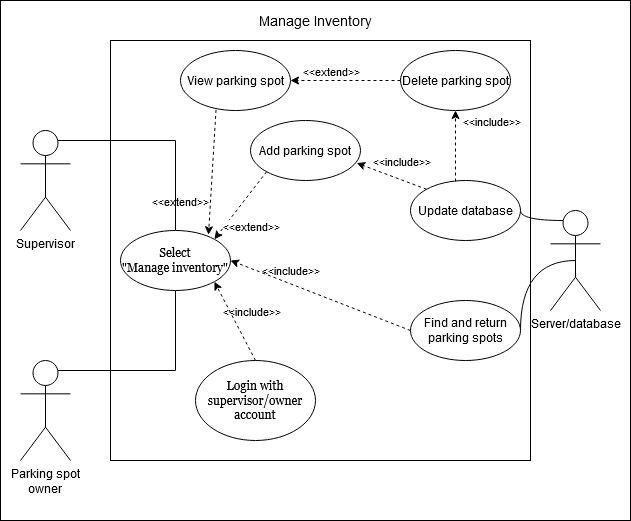

The diagram above was exported from draw.io. Its source (the exported page's mxGraphModel, read from the mxfile embedded in the PNG):
<mxGraphModel dx="1550" dy="875" grid="1" gridSize="10" guides="1" tooltips="1" connect="1" arrows="1" fold="1" page="1" pageScale="1" pageWidth="850" pageHeight="1100" math="0" shadow="0">
  <root>
    <mxCell id="0" />
    <mxCell id="1" parent="0" />
    <mxCell id="cjm1OMNNloKvu1lOhhK5-2" value="" style="rounded=0;whiteSpace=wrap;html=1;" parent="1" vertex="1">
      <mxGeometry x="110" y="160" width="630" height="520" as="geometry" />
    </mxCell>
    <mxCell id="NExnbf7yAQI60Q4ngMHI-1" value="" style="whiteSpace=wrap;html=1;aspect=fixed;" parent="1" vertex="1">
      <mxGeometry x="220" y="200" width="420" height="420" as="geometry" />
    </mxCell>
    <mxCell id="NExnbf7yAQI60Q4ngMHI-7" style="edgeStyle=orthogonalEdgeStyle;rounded=0;orthogonalLoop=1;jettySize=auto;html=1;exitX=0.75;exitY=0.1;exitDx=0;exitDy=0;exitPerimeter=0;entryX=0.5;entryY=0;entryDx=0;entryDy=0;endArrow=none;endFill=0;" parent="1" source="NExnbf7yAQI60Q4ngMHI-2" target="NExnbf7yAQI60Q4ngMHI-6" edge="1">
      <mxGeometry relative="1" as="geometry" />
    </mxCell>
    <mxCell id="NExnbf7yAQI60Q4ngMHI-2" value="Supervisor" style="shape=umlActor;verticalLabelPosition=bottom;verticalAlign=top;html=1;outlineConnect=0;" parent="1" vertex="1">
      <mxGeometry x="130" y="290" width="50" height="100" as="geometry" />
    </mxCell>
    <mxCell id="NExnbf7yAQI60Q4ngMHI-32" style="edgeStyle=orthogonalEdgeStyle;orthogonalLoop=1;jettySize=auto;html=1;exitX=0.25;exitY=0.1;exitDx=0;exitDy=0;exitPerimeter=0;entryX=1;entryY=0.5;entryDx=0;entryDy=0;endArrow=none;endFill=0;curved=1;" parent="1" source="NExnbf7yAQI60Q4ngMHI-3" target="NExnbf7yAQI60Q4ngMHI-24" edge="1">
      <mxGeometry relative="1" as="geometry">
        <Array as="points">
          <mxPoint x="630" y="380" />
        </Array>
      </mxGeometry>
    </mxCell>
    <mxCell id="NExnbf7yAQI60Q4ngMHI-33" style="edgeStyle=orthogonalEdgeStyle;curved=1;orthogonalLoop=1;jettySize=auto;html=1;exitX=0.5;exitY=0.5;exitDx=0;exitDy=0;exitPerimeter=0;entryX=1;entryY=0.5;entryDx=0;entryDy=0;endArrow=none;endFill=0;" parent="1" source="NExnbf7yAQI60Q4ngMHI-3" target="NExnbf7yAQI60Q4ngMHI-18" edge="1">
      <mxGeometry relative="1" as="geometry">
        <Array as="points">
          <mxPoint x="630" y="420" />
        </Array>
      </mxGeometry>
    </mxCell>
    <mxCell id="NExnbf7yAQI60Q4ngMHI-3" value="&lt;div&gt;Server/database&lt;/div&gt;" style="shape=umlActor;verticalLabelPosition=bottom;verticalAlign=top;html=1;outlineConnect=0;" parent="1" vertex="1">
      <mxGeometry x="660" y="370" width="50" height="100" as="geometry" />
    </mxCell>
    <mxCell id="NExnbf7yAQI60Q4ngMHI-8" style="edgeStyle=orthogonalEdgeStyle;rounded=0;orthogonalLoop=1;jettySize=auto;html=1;exitX=0.75;exitY=0.1;exitDx=0;exitDy=0;exitPerimeter=0;entryX=0.5;entryY=1;entryDx=0;entryDy=0;endArrow=none;endFill=0;" parent="1" source="NExnbf7yAQI60Q4ngMHI-5" target="NExnbf7yAQI60Q4ngMHI-6" edge="1">
      <mxGeometry relative="1" as="geometry">
        <Array as="points">
          <mxPoint x="285" y="530" />
        </Array>
      </mxGeometry>
    </mxCell>
    <mxCell id="NExnbf7yAQI60Q4ngMHI-5" value="&lt;div&gt;Parking spot&lt;/div&gt;&lt;div&gt;owner&lt;br&gt;&lt;/div&gt;" style="shape=umlActor;verticalLabelPosition=bottom;verticalAlign=top;html=1;outlineConnect=0;" parent="1" vertex="1">
      <mxGeometry x="130" y="520" width="50" height="100" as="geometry" />
    </mxCell>
    <mxCell id="NExnbf7yAQI60Q4ngMHI-6" value="&lt;div&gt;&lt;font face=&quot;Georgia&quot;&gt;Select&lt;/font&gt;&lt;/div&gt;&lt;div&gt;&lt;font face=&quot;Georgia&quot;&gt;&quot;Manage inventory&quot; &lt;/font&gt;&lt;/div&gt;" style="ellipse;whiteSpace=wrap;html=1;" parent="1" vertex="1">
      <mxGeometry x="230" y="390" width="110" height="60" as="geometry" />
    </mxCell>
    <mxCell id="NExnbf7yAQI60Q4ngMHI-9" value="&lt;font face=&quot;Georgia&quot;&gt;Login with supervisor/owner account&lt;/font&gt;" style="ellipse;whiteSpace=wrap;html=1;" parent="1" vertex="1">
      <mxGeometry x="305" y="520" width="120" height="80" as="geometry" />
    </mxCell>
    <mxCell id="NExnbf7yAQI60Q4ngMHI-11" value="" style="endArrow=classic;dashed=1;html=1;entryX=1;entryY=1;entryDx=0;entryDy=0;exitX=0.5;exitY=0;exitDx=0;exitDy=0;endFill=1;" parent="1" source="NExnbf7yAQI60Q4ngMHI-9" target="NExnbf7yAQI60Q4ngMHI-6" edge="1">
      <mxGeometry width="50" height="50" relative="1" as="geometry">
        <mxPoint x="430" y="470" as="sourcePoint" />
        <mxPoint x="480" y="420" as="targetPoint" />
      </mxGeometry>
    </mxCell>
    <mxCell id="NExnbf7yAQI60Q4ngMHI-12" value="&amp;lt;&amp;lt;include&amp;gt;&amp;gt;" style="edgeLabel;html=1;align=center;verticalAlign=middle;resizable=0;points=[];labelBackgroundColor=none;" parent="NExnbf7yAQI60Q4ngMHI-11" vertex="1" connectable="0">
      <mxGeometry x="-0.1594" y="-2" relative="1" as="geometry">
        <mxPoint x="10.350000000000001" y="-16.119999999999997" as="offset" />
      </mxGeometry>
    </mxCell>
    <mxCell id="NExnbf7yAQI60Q4ngMHI-15" value="" style="endArrow=classic;dashed=1;html=1;entryX=1;entryY=0.5;entryDx=0;entryDy=0;exitX=0;exitY=0.5;exitDx=0;exitDy=0;endFill=1;" parent="1" source="NExnbf7yAQI60Q4ngMHI-18" target="NExnbf7yAQI60Q4ngMHI-6" edge="1">
      <mxGeometry width="50" height="50" relative="1" as="geometry">
        <mxPoint x="410" y="430" as="sourcePoint" />
        <mxPoint x="460" y="380" as="targetPoint" />
        <Array as="points" />
      </mxGeometry>
    </mxCell>
    <mxCell id="NExnbf7yAQI60Q4ngMHI-16" value="&amp;lt;&amp;lt;include&amp;gt;&amp;gt;" style="edgeLabel;html=1;align=center;verticalAlign=middle;resizable=0;points=[];labelBackgroundColor=none;" parent="NExnbf7yAQI60Q4ngMHI-15" vertex="1" connectable="0">
      <mxGeometry x="0.6552" relative="1" as="geometry">
        <mxPoint x="29.12" y="-2.01" as="offset" />
      </mxGeometry>
    </mxCell>
    <mxCell id="NExnbf7yAQI60Q4ngMHI-17" value="View parking spot" style="ellipse;whiteSpace=wrap;html=1;" parent="1" vertex="1">
      <mxGeometry x="290" y="210" width="110" height="60" as="geometry" />
    </mxCell>
    <mxCell id="NExnbf7yAQI60Q4ngMHI-18" value="Find and return parking spots" style="ellipse;whiteSpace=wrap;html=1;" parent="1" vertex="1">
      <mxGeometry x="520" y="460" width="110" height="60" as="geometry" />
    </mxCell>
    <mxCell id="NExnbf7yAQI60Q4ngMHI-19" value="" style="endArrow=classic;dashed=1;html=1;entryX=0.8;entryY=0.071;entryDx=0;entryDy=0;entryPerimeter=0;exitX=0.323;exitY=0.99;exitDx=0;exitDy=0;endFill=1;exitPerimeter=0;" parent="1" source="NExnbf7yAQI60Q4ngMHI-17" target="NExnbf7yAQI60Q4ngMHI-6" edge="1">
      <mxGeometry width="50" height="50" relative="1" as="geometry">
        <mxPoint x="410" y="390" as="sourcePoint" />
        <mxPoint x="460" y="340" as="targetPoint" />
      </mxGeometry>
    </mxCell>
    <mxCell id="NExnbf7yAQI60Q4ngMHI-20" value="&amp;lt;&amp;lt;extend&amp;gt;&amp;gt;" style="edgeLabel;html=1;align=center;verticalAlign=middle;resizable=0;points=[];labelBackgroundColor=none;" parent="NExnbf7yAQI60Q4ngMHI-19" vertex="1" connectable="0">
      <mxGeometry x="-0.2037" y="2" relative="1" as="geometry">
        <mxPoint x="-34.53" y="40.86" as="offset" />
      </mxGeometry>
    </mxCell>
    <mxCell id="NExnbf7yAQI60Q4ngMHI-21" value="Delete parking spot" style="ellipse;whiteSpace=wrap;html=1;" parent="1" vertex="1">
      <mxGeometry x="510" y="210" width="110" height="60" as="geometry" />
    </mxCell>
    <mxCell id="NExnbf7yAQI60Q4ngMHI-22" value="" style="endArrow=classic;dashed=1;html=1;entryX=1;entryY=0.5;entryDx=0;entryDy=0;exitX=0;exitY=0.5;exitDx=0;exitDy=0;endFill=1;" parent="1" source="NExnbf7yAQI60Q4ngMHI-21" target="NExnbf7yAQI60Q4ngMHI-17" edge="1">
      <mxGeometry width="50" height="50" relative="1" as="geometry">
        <mxPoint x="425" y="365" as="sourcePoint" />
        <mxPoint x="475" y="315" as="targetPoint" />
      </mxGeometry>
    </mxCell>
    <mxCell id="NExnbf7yAQI60Q4ngMHI-23" value="&amp;lt;&amp;lt;extend&amp;gt;&amp;gt;" style="edgeLabel;html=1;align=center;verticalAlign=middle;resizable=0;points=[];" parent="NExnbf7yAQI60Q4ngMHI-22" vertex="1" connectable="0">
      <mxGeometry x="0.3357" y="-1" relative="1" as="geometry">
        <mxPoint x="3.14" y="-9" as="offset" />
      </mxGeometry>
    </mxCell>
    <mxCell id="NExnbf7yAQI60Q4ngMHI-24" value="Update database" style="ellipse;whiteSpace=wrap;html=1;labelBackgroundColor=none;" parent="1" vertex="1">
      <mxGeometry x="520" y="340" width="110" height="60" as="geometry" />
    </mxCell>
    <mxCell id="NExnbf7yAQI60Q4ngMHI-25" value="Add parking spot" style="ellipse;whiteSpace=wrap;html=1;labelBackgroundColor=none;" parent="1" vertex="1">
      <mxGeometry x="360" y="280" width="110" height="60" as="geometry" />
    </mxCell>
    <mxCell id="NExnbf7yAQI60Q4ngMHI-26" value="" style="endArrow=classic;dashed=1;html=1;entryX=1;entryY=0;entryDx=0;entryDy=0;exitX=0;exitY=1;exitDx=0;exitDy=0;endFill=1;" parent="1" source="NExnbf7yAQI60Q4ngMHI-25" target="NExnbf7yAQI60Q4ngMHI-6" edge="1">
      <mxGeometry width="50" height="50" relative="1" as="geometry">
        <mxPoint x="440" y="435" as="sourcePoint" />
        <mxPoint x="490" y="385" as="targetPoint" />
      </mxGeometry>
    </mxCell>
    <mxCell id="NExnbf7yAQI60Q4ngMHI-27" value="&amp;lt;&amp;lt;extend&amp;gt;&amp;gt;" style="edgeLabel;html=1;align=center;verticalAlign=middle;resizable=0;points=[];" parent="NExnbf7yAQI60Q4ngMHI-26" vertex="1" connectable="0">
      <mxGeometry x="0.3195" y="2" relative="1" as="geometry">
        <mxPoint x="17.07" y="9.05" as="offset" />
      </mxGeometry>
    </mxCell>
    <mxCell id="NExnbf7yAQI60Q4ngMHI-28" value="" style="endArrow=classic;dashed=1;html=1;entryX=0.5;entryY=1;entryDx=0;entryDy=0;endFill=1;" parent="1" target="NExnbf7yAQI60Q4ngMHI-21" edge="1">
      <mxGeometry width="50" height="50" relative="1" as="geometry">
        <mxPoint x="565" y="341" as="sourcePoint" />
        <mxPoint x="600" y="290" as="targetPoint" />
      </mxGeometry>
    </mxCell>
    <mxCell id="NExnbf7yAQI60Q4ngMHI-30" value="&amp;lt;&amp;lt;include&amp;gt;&amp;gt;" style="edgeLabel;html=1;align=center;verticalAlign=middle;resizable=0;points=[];labelBackgroundColor=none;" parent="NExnbf7yAQI60Q4ngMHI-28" vertex="1" connectable="0">
      <mxGeometry x="0.2354" relative="1" as="geometry">
        <mxPoint x="35" y="-17" as="offset" />
      </mxGeometry>
    </mxCell>
    <mxCell id="NExnbf7yAQI60Q4ngMHI-29" value="" style="endArrow=classic;dashed=1;html=1;entryX=0.966;entryY=0.71;entryDx=0;entryDy=0;entryPerimeter=0;exitX=0;exitY=0;exitDx=0;exitDy=0;endFill=1;" parent="1" source="NExnbf7yAQI60Q4ngMHI-24" target="NExnbf7yAQI60Q4ngMHI-25" edge="1">
      <mxGeometry width="50" height="50" relative="1" as="geometry">
        <mxPoint x="430" y="470" as="sourcePoint" />
        <mxPoint x="480" y="420" as="targetPoint" />
      </mxGeometry>
    </mxCell>
    <mxCell id="NExnbf7yAQI60Q4ngMHI-31" value="&amp;lt;&amp;lt;include&amp;gt;&amp;gt;" style="edgeLabel;html=1;align=center;verticalAlign=middle;resizable=0;points=[];" parent="NExnbf7yAQI60Q4ngMHI-29" vertex="1" connectable="0">
      <mxGeometry x="-0.506" y="1" relative="1" as="geometry">
        <mxPoint x="-8.51" y="-23.35" as="offset" />
      </mxGeometry>
    </mxCell>
    <mxCell id="D7dooet0Jkqgqx5gccDG-1" value="&lt;font style=&quot;font-size: 14px&quot;&gt;Manage Inventory&lt;/font&gt;" style="text;html=1;strokeColor=none;fillColor=none;align=center;verticalAlign=middle;whiteSpace=wrap;rounded=0;" vertex="1" parent="1">
      <mxGeometry x="363" y="160" width="125" height="40" as="geometry" />
    </mxCell>
  </root>
</mxGraphModel>